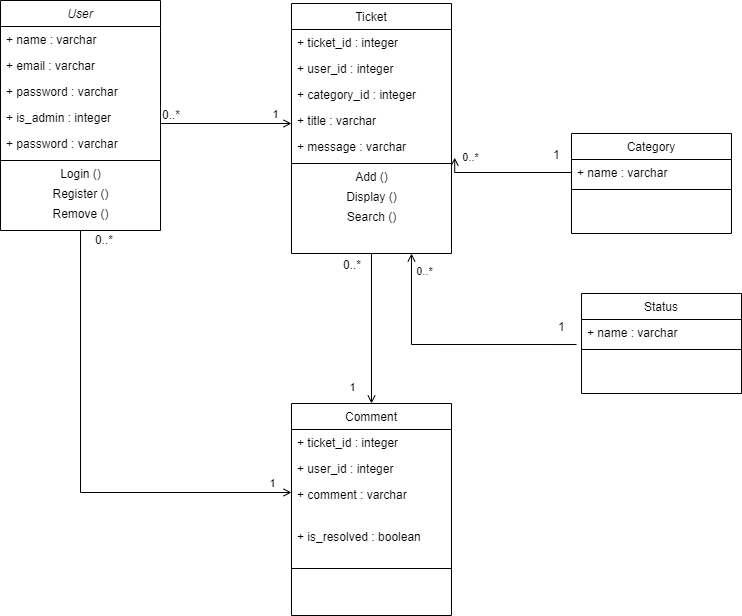

The diagram above was exported from draw.io. Its source (the exported page's mxGraphModel, read from the mxfile embedded in the PNG):
<mxGraphModel dx="1102" dy="865" grid="1" gridSize="10" guides="1" tooltips="1" connect="1" arrows="1" fold="1" page="1" pageScale="1" pageWidth="827" pageHeight="1169" math="0" shadow="0">
  <root>
    <mxCell id="WIyWlLk6GJQsqaUBKTNV-0" />
    <mxCell id="WIyWlLk6GJQsqaUBKTNV-1" parent="WIyWlLk6GJQsqaUBKTNV-0" />
    <mxCell id="zkfFHV4jXpPFQw0GAbJ--0" value="User" style="swimlane;fontStyle=2;align=center;verticalAlign=top;childLayout=stackLayout;horizontal=1;startSize=26;horizontalStack=0;resizeParent=1;resizeLast=0;collapsible=1;marginBottom=0;rounded=0;shadow=0;strokeWidth=1;" parent="WIyWlLk6GJQsqaUBKTNV-1" vertex="1">
      <mxGeometry x="219" y="117" width="160" height="230" as="geometry">
        <mxRectangle x="230" y="140" width="160" height="26" as="alternateBounds" />
      </mxGeometry>
    </mxCell>
    <mxCell id="zkfFHV4jXpPFQw0GAbJ--1" value="+ name : varchar" style="text;align=left;verticalAlign=top;spacingLeft=4;spacingRight=4;overflow=hidden;rotatable=0;points=[[0,0.5],[1,0.5]];portConstraint=eastwest;" parent="zkfFHV4jXpPFQw0GAbJ--0" vertex="1">
      <mxGeometry y="26" width="160" height="26" as="geometry" />
    </mxCell>
    <mxCell id="zkfFHV4jXpPFQw0GAbJ--2" value="+ email : varchar" style="text;align=left;verticalAlign=top;spacingLeft=4;spacingRight=4;overflow=hidden;rotatable=0;points=[[0,0.5],[1,0.5]];portConstraint=eastwest;rounded=0;shadow=0;html=0;" parent="zkfFHV4jXpPFQw0GAbJ--0" vertex="1">
      <mxGeometry y="52" width="160" height="26" as="geometry" />
    </mxCell>
    <mxCell id="zkfFHV4jXpPFQw0GAbJ--3" value="+ password : varchar" style="text;align=left;verticalAlign=top;spacingLeft=4;spacingRight=4;overflow=hidden;rotatable=0;points=[[0,0.5],[1,0.5]];portConstraint=eastwest;rounded=0;shadow=0;html=0;" parent="zkfFHV4jXpPFQw0GAbJ--0" vertex="1">
      <mxGeometry y="78" width="160" height="26" as="geometry" />
    </mxCell>
    <mxCell id="StlkG7M9RjsuorXGh3Dj-5" value="+ is_admin : integer" style="text;align=left;verticalAlign=top;spacingLeft=4;spacingRight=4;overflow=hidden;rotatable=0;points=[[0,0.5],[1,0.5]];portConstraint=eastwest;rounded=0;shadow=0;html=0;" parent="zkfFHV4jXpPFQw0GAbJ--0" vertex="1">
      <mxGeometry y="104" width="160" height="26" as="geometry" />
    </mxCell>
    <mxCell id="StlkG7M9RjsuorXGh3Dj-6" value="+ password : varchar" style="text;align=left;verticalAlign=top;spacingLeft=4;spacingRight=4;overflow=hidden;rotatable=0;points=[[0,0.5],[1,0.5]];portConstraint=eastwest;rounded=0;shadow=0;html=0;" parent="zkfFHV4jXpPFQw0GAbJ--0" vertex="1">
      <mxGeometry y="130" width="160" height="26" as="geometry" />
    </mxCell>
    <mxCell id="zkfFHV4jXpPFQw0GAbJ--4" value="" style="line;html=1;strokeWidth=1;align=left;verticalAlign=middle;spacingTop=-1;spacingLeft=3;spacingRight=3;rotatable=0;labelPosition=right;points=[];portConstraint=eastwest;" parent="zkfFHV4jXpPFQw0GAbJ--0" vertex="1">
      <mxGeometry y="156" width="160" height="8" as="geometry" />
    </mxCell>
    <mxCell id="StlkG7M9RjsuorXGh3Dj-30" value="Login ()" style="text;html=1;align=center;verticalAlign=middle;resizable=0;points=[];autosize=1;strokeColor=none;fillColor=none;" parent="zkfFHV4jXpPFQw0GAbJ--0" vertex="1">
      <mxGeometry y="164" width="160" height="20" as="geometry" />
    </mxCell>
    <mxCell id="StlkG7M9RjsuorXGh3Dj-39" value="Register ()" style="text;html=1;align=center;verticalAlign=middle;resizable=0;points=[];autosize=1;strokeColor=none;fillColor=none;" parent="zkfFHV4jXpPFQw0GAbJ--0" vertex="1">
      <mxGeometry y="184" width="160" height="20" as="geometry" />
    </mxCell>
    <mxCell id="StlkG7M9RjsuorXGh3Dj-42" value="Remove ()" style="text;html=1;align=center;verticalAlign=middle;resizable=0;points=[];autosize=1;strokeColor=none;fillColor=none;" parent="zkfFHV4jXpPFQw0GAbJ--0" vertex="1">
      <mxGeometry y="204" width="160" height="20" as="geometry" />
    </mxCell>
    <mxCell id="zkfFHV4jXpPFQw0GAbJ--6" value="Comment" style="swimlane;fontStyle=0;align=center;verticalAlign=top;childLayout=stackLayout;horizontal=1;startSize=26;horizontalStack=0;resizeParent=1;resizeLast=0;collapsible=1;marginBottom=0;rounded=0;shadow=0;strokeWidth=1;" parent="WIyWlLk6GJQsqaUBKTNV-1" vertex="1">
      <mxGeometry x="510" y="520" width="160" height="212" as="geometry">
        <mxRectangle x="130" y="380" width="160" height="26" as="alternateBounds" />
      </mxGeometry>
    </mxCell>
    <mxCell id="zkfFHV4jXpPFQw0GAbJ--7" value="+ ticket_id : integer" style="text;align=left;verticalAlign=top;spacingLeft=4;spacingRight=4;overflow=hidden;rotatable=0;points=[[0,0.5],[1,0.5]];portConstraint=eastwest;" parent="zkfFHV4jXpPFQw0GAbJ--6" vertex="1">
      <mxGeometry y="26" width="160" height="26" as="geometry" />
    </mxCell>
    <mxCell id="StlkG7M9RjsuorXGh3Dj-3" value="+ user_id : integer" style="text;align=left;verticalAlign=top;spacingLeft=4;spacingRight=4;overflow=hidden;rotatable=0;points=[[0,0.5],[1,0.5]];portConstraint=eastwest;rounded=0;shadow=0;html=0;" parent="zkfFHV4jXpPFQw0GAbJ--6" vertex="1">
      <mxGeometry y="52" width="160" height="26" as="geometry" />
    </mxCell>
    <mxCell id="zkfFHV4jXpPFQw0GAbJ--8" value="+ comment : varchar" style="text;align=left;verticalAlign=top;spacingLeft=4;spacingRight=4;overflow=hidden;rotatable=0;points=[[0,0.5],[1,0.5]];portConstraint=eastwest;rounded=0;shadow=0;html=0;" parent="zkfFHV4jXpPFQw0GAbJ--6" vertex="1">
      <mxGeometry y="78" width="160" height="42" as="geometry" />
    </mxCell>
    <mxCell id="z3tAxYZVoKmaxTBNbft4-1" value="+ is_resolved : boolean" style="text;align=left;verticalAlign=top;spacingLeft=4;spacingRight=4;overflow=hidden;rotatable=0;points=[[0,0.5],[1,0.5]];portConstraint=eastwest;rounded=0;shadow=0;html=0;" parent="zkfFHV4jXpPFQw0GAbJ--6" vertex="1">
      <mxGeometry y="120" width="160" height="20" as="geometry" />
    </mxCell>
    <mxCell id="zkfFHV4jXpPFQw0GAbJ--9" value="" style="line;html=1;strokeWidth=1;align=left;verticalAlign=middle;spacingTop=-1;spacingLeft=3;spacingRight=3;rotatable=0;labelPosition=right;points=[];portConstraint=eastwest;" parent="zkfFHV4jXpPFQw0GAbJ--6" vertex="1">
      <mxGeometry y="140" width="160" height="50" as="geometry" />
    </mxCell>
    <mxCell id="zkfFHV4jXpPFQw0GAbJ--13" value="Category" style="swimlane;fontStyle=0;align=center;verticalAlign=top;childLayout=stackLayout;horizontal=1;startSize=26;horizontalStack=0;resizeParent=1;resizeLast=0;collapsible=1;marginBottom=0;rounded=0;shadow=0;strokeWidth=1;" parent="WIyWlLk6GJQsqaUBKTNV-1" vertex="1">
      <mxGeometry x="790" y="250" width="160" height="100" as="geometry">
        <mxRectangle x="340" y="380" width="170" height="26" as="alternateBounds" />
      </mxGeometry>
    </mxCell>
    <mxCell id="zkfFHV4jXpPFQw0GAbJ--14" value="+ name : varchar" style="text;align=left;verticalAlign=top;spacingLeft=4;spacingRight=4;overflow=hidden;rotatable=0;points=[[0,0.5],[1,0.5]];portConstraint=eastwest;" parent="zkfFHV4jXpPFQw0GAbJ--13" vertex="1">
      <mxGeometry y="26" width="160" height="26" as="geometry" />
    </mxCell>
    <mxCell id="zkfFHV4jXpPFQw0GAbJ--15" value="" style="line;html=1;strokeWidth=1;align=left;verticalAlign=middle;spacingTop=-1;spacingLeft=3;spacingRight=3;rotatable=0;labelPosition=right;points=[];portConstraint=eastwest;" parent="zkfFHV4jXpPFQw0GAbJ--13" vertex="1">
      <mxGeometry y="52" width="160" height="8" as="geometry" />
    </mxCell>
    <mxCell id="zkfFHV4jXpPFQw0GAbJ--17" value="Ticket" style="swimlane;fontStyle=0;align=center;verticalAlign=top;childLayout=stackLayout;horizontal=1;startSize=26;horizontalStack=0;resizeParent=1;resizeLast=0;collapsible=1;marginBottom=0;rounded=0;shadow=0;strokeWidth=1;" parent="WIyWlLk6GJQsqaUBKTNV-1" vertex="1">
      <mxGeometry x="510" y="120" width="160" height="250" as="geometry">
        <mxRectangle x="550" y="140" width="160" height="26" as="alternateBounds" />
      </mxGeometry>
    </mxCell>
    <mxCell id="zkfFHV4jXpPFQw0GAbJ--18" value="+ ticket_id : integer" style="text;align=left;verticalAlign=top;spacingLeft=4;spacingRight=4;overflow=hidden;rotatable=0;points=[[0,0.5],[1,0.5]];portConstraint=eastwest;" parent="zkfFHV4jXpPFQw0GAbJ--17" vertex="1">
      <mxGeometry y="26" width="160" height="26" as="geometry" />
    </mxCell>
    <mxCell id="zkfFHV4jXpPFQw0GAbJ--19" value="+ user_id : integer" style="text;align=left;verticalAlign=top;spacingLeft=4;spacingRight=4;overflow=hidden;rotatable=0;points=[[0,0.5],[1,0.5]];portConstraint=eastwest;rounded=0;shadow=0;html=0;" parent="zkfFHV4jXpPFQw0GAbJ--17" vertex="1">
      <mxGeometry y="52" width="160" height="26" as="geometry" />
    </mxCell>
    <mxCell id="zkfFHV4jXpPFQw0GAbJ--20" value="+ category_id : integer" style="text;align=left;verticalAlign=top;spacingLeft=4;spacingRight=4;overflow=hidden;rotatable=0;points=[[0,0.5],[1,0.5]];portConstraint=eastwest;rounded=0;shadow=0;html=0;" parent="zkfFHV4jXpPFQw0GAbJ--17" vertex="1">
      <mxGeometry y="78" width="160" height="26" as="geometry" />
    </mxCell>
    <mxCell id="StlkG7M9RjsuorXGh3Dj-1" value="+ title : varchar" style="text;align=left;verticalAlign=top;spacingLeft=4;spacingRight=4;overflow=hidden;rotatable=0;points=[[0,0.5],[1,0.5]];portConstraint=eastwest;rounded=0;shadow=0;html=0;" parent="zkfFHV4jXpPFQw0GAbJ--17" vertex="1">
      <mxGeometry y="104" width="160" height="26" as="geometry" />
    </mxCell>
    <mxCell id="StlkG7M9RjsuorXGh3Dj-2" value="+ message : varchar" style="text;align=left;verticalAlign=top;spacingLeft=4;spacingRight=4;overflow=hidden;rotatable=0;points=[[0,0.5],[1,0.5]];portConstraint=eastwest;rounded=0;shadow=0;html=0;" parent="zkfFHV4jXpPFQw0GAbJ--17" vertex="1">
      <mxGeometry y="130" width="160" height="26" as="geometry" />
    </mxCell>
    <mxCell id="zkfFHV4jXpPFQw0GAbJ--23" value="" style="line;html=1;strokeWidth=1;align=left;verticalAlign=middle;spacingTop=-1;spacingLeft=3;spacingRight=3;rotatable=0;labelPosition=right;points=[];portConstraint=eastwest;" parent="zkfFHV4jXpPFQw0GAbJ--17" vertex="1">
      <mxGeometry y="156" width="160" height="8" as="geometry" />
    </mxCell>
    <mxCell id="StlkG7M9RjsuorXGh3Dj-43" value="Add ()" style="text;html=1;align=center;verticalAlign=middle;resizable=0;points=[];autosize=1;strokeColor=none;fillColor=none;" parent="zkfFHV4jXpPFQw0GAbJ--17" vertex="1">
      <mxGeometry y="164" width="160" height="20" as="geometry" />
    </mxCell>
    <mxCell id="StlkG7M9RjsuorXGh3Dj-44" value="Display ()" style="text;html=1;align=center;verticalAlign=middle;resizable=0;points=[];autosize=1;strokeColor=none;fillColor=none;" parent="zkfFHV4jXpPFQw0GAbJ--17" vertex="1">
      <mxGeometry y="184" width="160" height="20" as="geometry" />
    </mxCell>
    <mxCell id="StlkG7M9RjsuorXGh3Dj-49" value="Search ()" style="text;html=1;align=center;verticalAlign=middle;resizable=0;points=[];autosize=1;strokeColor=none;fillColor=none;" parent="zkfFHV4jXpPFQw0GAbJ--17" vertex="1">
      <mxGeometry y="204" width="160" height="20" as="geometry" />
    </mxCell>
    <mxCell id="zkfFHV4jXpPFQw0GAbJ--26" value="" style="endArrow=open;shadow=0;strokeWidth=1;rounded=0;endFill=1;edgeStyle=elbowEdgeStyle;elbow=vertical;" parent="WIyWlLk6GJQsqaUBKTNV-1" source="zkfFHV4jXpPFQw0GAbJ--0" edge="1">
      <mxGeometry x="0.5" y="41" relative="1" as="geometry">
        <mxPoint x="380" y="192" as="sourcePoint" />
        <mxPoint x="510" y="240" as="targetPoint" />
        <mxPoint x="-40" y="32" as="offset" />
      </mxGeometry>
    </mxCell>
    <mxCell id="zkfFHV4jXpPFQw0GAbJ--27" value="0..*" style="resizable=0;align=left;verticalAlign=bottom;labelBackgroundColor=none;fontSize=12;" parent="zkfFHV4jXpPFQw0GAbJ--26" connectable="0" vertex="1">
      <mxGeometry x="-1" relative="1" as="geometry">
        <mxPoint as="offset" />
      </mxGeometry>
    </mxCell>
    <mxCell id="StlkG7M9RjsuorXGh3Dj-10" value="1" style="edgeLabel;html=1;align=center;verticalAlign=middle;resizable=0;points=[];" parent="zkfFHV4jXpPFQw0GAbJ--26" vertex="1" connectable="0">
      <mxGeometry x="0.7396" relative="1" as="geometry">
        <mxPoint y="-10" as="offset" />
      </mxGeometry>
    </mxCell>
    <mxCell id="StlkG7M9RjsuorXGh3Dj-7" value="" style="endArrow=open;shadow=0;strokeWidth=1;rounded=0;endFill=1;elbow=vertical;exitX=0.5;exitY=1;exitDx=0;exitDy=0;" parent="WIyWlLk6GJQsqaUBKTNV-1" source="zkfFHV4jXpPFQw0GAbJ--17" target="zkfFHV4jXpPFQw0GAbJ--6" edge="1">
      <mxGeometry x="0.5" y="41" relative="1" as="geometry">
        <mxPoint x="240" y="430.23076923076917" as="sourcePoint" />
        <mxPoint x="370" y="430" as="targetPoint" />
        <mxPoint x="-40" y="32" as="offset" />
      </mxGeometry>
    </mxCell>
    <mxCell id="StlkG7M9RjsuorXGh3Dj-8" value="0..*" style="resizable=0;align=left;verticalAlign=bottom;labelBackgroundColor=none;fontSize=12;" parent="StlkG7M9RjsuorXGh3Dj-7" connectable="0" vertex="1">
      <mxGeometry x="-1" relative="1" as="geometry">
        <mxPoint x="-30" y="20" as="offset" />
      </mxGeometry>
    </mxCell>
    <mxCell id="StlkG7M9RjsuorXGh3Dj-11" value="1" style="edgeLabel;html=1;align=center;verticalAlign=middle;resizable=0;points=[];" parent="StlkG7M9RjsuorXGh3Dj-7" vertex="1" connectable="0">
      <mxGeometry x="0.6599" y="-4" relative="1" as="geometry">
        <mxPoint x="-16" y="9" as="offset" />
      </mxGeometry>
    </mxCell>
    <mxCell id="StlkG7M9RjsuorXGh3Dj-22" value="" style="endArrow=open;shadow=0;strokeWidth=1;rounded=0;endFill=1;edgeStyle=orthogonalEdgeStyle;elbow=vertical;exitX=0;exitY=0.5;exitDx=0;exitDy=0;entryX=1.02;entryY=-0.074;entryDx=0;entryDy=0;entryPerimeter=0;" parent="WIyWlLk6GJQsqaUBKTNV-1" source="zkfFHV4jXpPFQw0GAbJ--14" edge="1">
      <mxGeometry x="0.5" y="41" relative="1" as="geometry">
        <mxPoint x="740" y="390.11764705882354" as="sourcePoint" />
        <mxPoint x="673.2" y="274.22399999999993" as="targetPoint" />
        <mxPoint x="-40" y="32" as="offset" />
      </mxGeometry>
    </mxCell>
    <mxCell id="StlkG7M9RjsuorXGh3Dj-23" value="1" style="resizable=0;align=left;verticalAlign=bottom;labelBackgroundColor=none;fontSize=12;" parent="StlkG7M9RjsuorXGh3Dj-22" connectable="0" vertex="1">
      <mxGeometry x="-1" relative="1" as="geometry">
        <mxPoint x="-20" y="-9" as="offset" />
      </mxGeometry>
    </mxCell>
    <mxCell id="StlkG7M9RjsuorXGh3Dj-24" value="0..*" style="edgeLabel;html=1;align=center;verticalAlign=middle;resizable=0;points=[];" parent="StlkG7M9RjsuorXGh3Dj-22" vertex="1" connectable="0">
      <mxGeometry x="0.7396" relative="1" as="geometry">
        <mxPoint x="12" y="-16" as="offset" />
      </mxGeometry>
    </mxCell>
    <mxCell id="StlkG7M9RjsuorXGh3Dj-25" value="" style="endArrow=open;shadow=0;strokeWidth=1;rounded=0;endFill=1;edgeStyle=elbowEdgeStyle;elbow=vertical;exitX=0.5;exitY=1;exitDx=0;exitDy=0;" parent="WIyWlLk6GJQsqaUBKTNV-1" source="zkfFHV4jXpPFQw0GAbJ--0" edge="1">
      <mxGeometry x="0.5" y="41" relative="1" as="geometry">
        <mxPoint x="297" y="410" as="sourcePoint" />
        <mxPoint x="510" y="609" as="targetPoint" />
        <mxPoint x="-40" y="32" as="offset" />
        <Array as="points">
          <mxPoint x="510" y="609" />
          <mxPoint x="410" y="609" />
        </Array>
      </mxGeometry>
    </mxCell>
    <mxCell id="StlkG7M9RjsuorXGh3Dj-26" value="0..*" style="resizable=0;align=left;verticalAlign=bottom;labelBackgroundColor=none;fontSize=12;" parent="StlkG7M9RjsuorXGh3Dj-25" connectable="0" vertex="1">
      <mxGeometry x="-1" relative="1" as="geometry">
        <mxPoint x="13" y="18" as="offset" />
      </mxGeometry>
    </mxCell>
    <mxCell id="StlkG7M9RjsuorXGh3Dj-27" value="1" style="edgeLabel;html=1;align=center;verticalAlign=middle;resizable=0;points=[];" parent="StlkG7M9RjsuorXGh3Dj-25" vertex="1" connectable="0">
      <mxGeometry x="0.7396" relative="1" as="geometry">
        <mxPoint x="42" y="-10" as="offset" />
      </mxGeometry>
    </mxCell>
    <mxCell id="z3tAxYZVoKmaxTBNbft4-2" value="Status" style="swimlane;fontStyle=0;align=center;verticalAlign=top;childLayout=stackLayout;horizontal=1;startSize=26;horizontalStack=0;resizeParent=1;resizeLast=0;collapsible=1;marginBottom=0;rounded=0;shadow=0;strokeWidth=1;" parent="WIyWlLk6GJQsqaUBKTNV-1" vertex="1">
      <mxGeometry x="800" y="410" width="160" height="100" as="geometry">
        <mxRectangle x="340" y="380" width="170" height="26" as="alternateBounds" />
      </mxGeometry>
    </mxCell>
    <mxCell id="z3tAxYZVoKmaxTBNbft4-3" value="+ name : varchar" style="text;align=left;verticalAlign=top;spacingLeft=4;spacingRight=4;overflow=hidden;rotatable=0;points=[[0,0.5],[1,0.5]];portConstraint=eastwest;" parent="z3tAxYZVoKmaxTBNbft4-2" vertex="1">
      <mxGeometry y="26" width="160" height="26" as="geometry" />
    </mxCell>
    <mxCell id="z3tAxYZVoKmaxTBNbft4-4" value="" style="line;html=1;strokeWidth=1;align=left;verticalAlign=middle;spacingTop=-1;spacingLeft=3;spacingRight=3;rotatable=0;labelPosition=right;points=[];portConstraint=eastwest;" parent="z3tAxYZVoKmaxTBNbft4-2" vertex="1">
      <mxGeometry y="52" width="160" height="8" as="geometry" />
    </mxCell>
    <mxCell id="z3tAxYZVoKmaxTBNbft4-5" value="" style="endArrow=open;shadow=0;strokeWidth=1;rounded=0;endFill=1;edgeStyle=orthogonalEdgeStyle;elbow=vertical;exitX=-0.031;exitY=0.962;exitDx=0;exitDy=0;exitPerimeter=0;entryX=0.75;entryY=1;entryDx=0;entryDy=0;" parent="WIyWlLk6GJQsqaUBKTNV-1" source="z3tAxYZVoKmaxTBNbft4-3" target="zkfFHV4jXpPFQw0GAbJ--17" edge="1">
      <mxGeometry x="0.5" y="41" relative="1" as="geometry">
        <mxPoint x="790" y="334.78" as="sourcePoint" />
        <mxPoint x="720" y="410" as="targetPoint" />
        <mxPoint x="-40" y="32" as="offset" />
        <Array as="points">
          <mxPoint x="630" y="461" />
        </Array>
      </mxGeometry>
    </mxCell>
    <mxCell id="z3tAxYZVoKmaxTBNbft4-6" value="1" style="resizable=0;align=left;verticalAlign=bottom;labelBackgroundColor=none;fontSize=12;" parent="z3tAxYZVoKmaxTBNbft4-5" connectable="0" vertex="1">
      <mxGeometry x="-1" relative="1" as="geometry">
        <mxPoint x="-20" y="-9" as="offset" />
      </mxGeometry>
    </mxCell>
    <mxCell id="z3tAxYZVoKmaxTBNbft4-7" value="0..*" style="edgeLabel;html=1;align=center;verticalAlign=middle;resizable=0;points=[];" parent="z3tAxYZVoKmaxTBNbft4-5" vertex="1" connectable="0">
      <mxGeometry x="0.7396" relative="1" as="geometry">
        <mxPoint x="12" y="-16" as="offset" />
      </mxGeometry>
    </mxCell>
  </root>
</mxGraphModel>